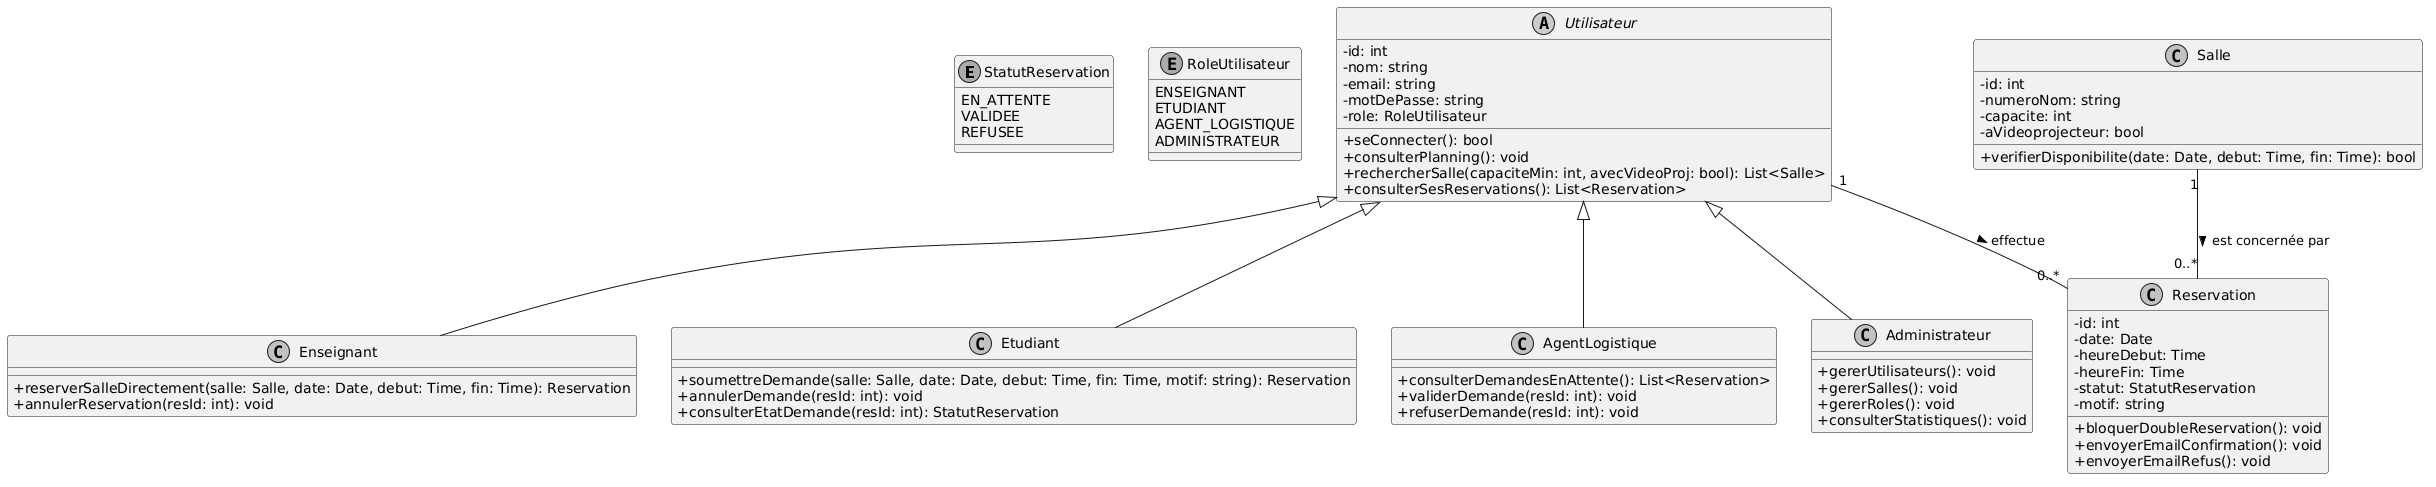

The diagram above was rendered by PlantUML. Its source (embedded in the PNG):
@startuml
skinparam classAttributeIconSize 0
skinparam monochrome true
skinparam shadowing false

enum StatutReservation {
  EN_ATTENTE
  VALIDEE
  REFUSEE
}

enum RoleUtilisateur {
  ENSEIGNANT
  ETUDIANT
  AGENT_LOGISTIQUE
  ADMINISTRATEUR
}

abstract class Utilisateur {
  - id: int
  - nom: string
  - email: string
  - motDePasse: string
  - role: RoleUtilisateur
  + seConnecter(): bool
  + consulterPlanning(): void
  + rechercherSalle(capaciteMin: int, avecVideoProj: bool): List<Salle>
  + consulterSesReservations(): List<Reservation>
}

class Enseignant {
  + reserverSalleDirectement(salle: Salle, date: Date, debut: Time, fin: Time): Reservation
  + annulerReservation(resId: int): void
}

class Etudiant {
  + soumettreDemande(salle: Salle, date: Date, debut: Time, fin: Time, motif: string): Reservation
  + annulerDemande(resId: int): void
  + consulterEtatDemande(resId: int): StatutReservation
}

class AgentLogistique {
  + consulterDemandesEnAttente(): List<Reservation>
  + validerDemande(resId: int): void
  + refuserDemande(resId: int): void
}

class Administrateur {
  + gererUtilisateurs(): void
  + gererSalles(): void
  + gererRoles(): void
  + consulterStatistiques(): void
}

class Salle {
  - id: int
  - numeroNom: string
  - capacite: int
  - aVideoprojecteur: bool
  + verifierDisponibilite(date: Date, debut: Time, fin: Time): bool
}

class Reservation {
  - id: int
  - date: Date
  - heureDebut: Time
  - heureFin: Time
  - statut: StatutReservation
  - motif: string
  + bloquerDoubleReservation(): void
  + envoyerEmailConfirmation(): void
  + envoyerEmailRefus(): void
}

' Héritages
Utilisateur <|-- Enseignant
Utilisateur <|-- Etudiant
Utilisateur <|-- AgentLogistique
Utilisateur <|-- Administrateur

' Associations et Agrégations
Utilisateur "1" -- "0..*" Reservation : effectue >
Salle "1" -- "0..*" Reservation : est concernée par >
@enduml